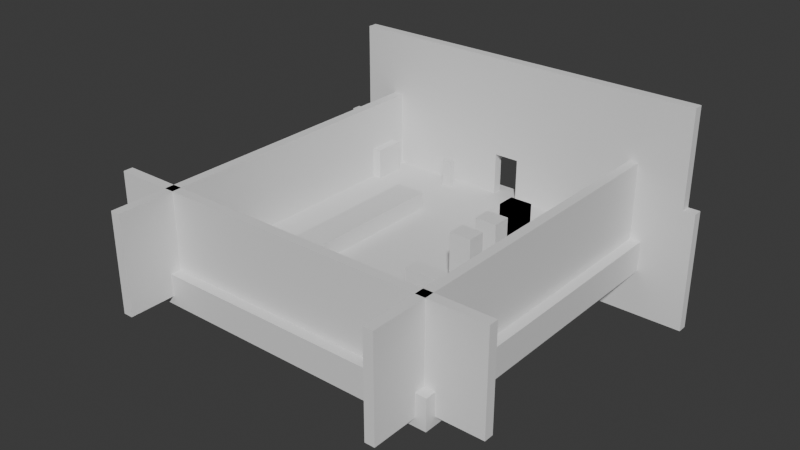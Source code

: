# Source: level.blend  (saved by Blender 5.2.44; exported with 4.5.12 LTS)
import bpy
from mathutils import Matrix  # noqa: F401  (used for matrix-valued properties, if any)

bpy.ops.wm.read_factory_settings(use_empty=True)
scene = bpy.context.scene
scene.name = 'Scene'

# ---- collections
col_collection = bpy.data.collections.new('Collection'); scene.collection.children.link(col_collection)

# ---- materials (node trees are filled in below, after node groups)
mat_material = bpy.data.materials.new('Material')
mat_material.alpha_threshold = 0.0
mat_material.use_backface_culling_lightprobe_volume = False
mat_material.roughness = 0.5
mat_material.line_color = (0.0, 0.0, 0.0, 1.0)

# ---- material node trees
mat_material.use_nodes = True; mat_material.node_tree.nodes.clear()
_N = mat_material.node_tree.nodes; _L = mat_material.node_tree.links
n0 = _N.new('ShaderNodeOutputMaterial'); n0.name = 'Material Output'; n0.location = (200, 100)
n1 = _N.new('ShaderNodeBsdfPrincipled'); n1.name = 'Principled BSDF'; n1.location = (-200, 100)
n1.inputs[10].default_value = 0.005
_L.new(n1.outputs[0], n0.inputs[0])
n0.is_active_output = True

# ---- world
world_world = bpy.data.worlds.new('World'); scene.world = world_world
world_world.use_nodes = True; world_world.node_tree.nodes.clear()
_N = world_world.node_tree.nodes; _L = world_world.node_tree.links
n0 = _N.new('ShaderNodeOutputWorld'); n0.name = 'World Output'; n0.location = (200, 100)
n1 = _N.new('ShaderNodeBackground'); n1.name = 'Background'; n1.location = (-200, 100)
n1.inputs[0].default_value = (0.05088, 0.05088, 0.05088, 1.0)
_L.new(n1.outputs[0], n0.inputs[0])
n0.is_active_output = True
world_world.color = (0.05088, 0.05088, 0.05088)
world_world.sun_shadow_jitter_overblur = 0.0

# ---- meshes
me_cube = bpy.data.meshes.new('Cube')
me_cube.from_pydata([(1.0, 1.0, 1.0), (1.0, 1.0, -1.0), (1.0, -1.0, 1.0), (1.0, -1.0, -1.0), (-1.0, 1.0, 1.0), (-1.0, 1.0, -1.0), (-1.0, -1.0, 1.0), (-1.0, -1.0, -1.0)], [], [(0, 4, 6, 2), (3, 2, 6, 7), (7, 6, 4, 5), (5, 1, 3, 7), (1, 0, 2, 3), (5, 4, 0, 1)])
_uv = me_cube.uv_layers.new(name='UVMap')
_uv.uv.foreach_set('vector', [0.625, 0.5, 0.875, 0.5, 0.875, 0.75, 0.625, 0.75, 0.375, 0.75, 0.625, 0.75, 0.625, 1.0, 0.375, 1.0, 0.375, 0.0, 0.625, 0.0, 0.625, 0.25, 0.375, 0.25, 0.125, 0.5, 0.375, 0.5, 0.375, 0.75, 0.125, 0.75, 0.375, 0.5, 0.625, 0.5, 0.625, 0.75, 0.375, 0.75, 0.375, 0.25, 0.625, 0.25, 0.625, 0.5, 0.375, 0.5])
me_cube.materials.append(mat_material)
me_cube.use_mirror_vertex_groups = False
me_cube.update()
me_cube_010 = bpy.data.meshes.new('Cube.010')
me_cube_010.from_pydata([(-0.3129, -3.475, -1.772), (-0.3129, -3.475, 1.772), (-0.3129, 3.475, -1.772), (-0.3129, 3.475, 1.772), (0.3129, -3.475, -1.772), (0.3129, -3.475, 1.772), (0.3129, 3.475, -1.772), (0.3129, 3.475, 1.772)], [], [(0, 1, 3, 2), (2, 3, 7, 6), (6, 7, 5, 4), (4, 5, 1, 0), (2, 6, 4, 0), (7, 3, 1, 5)])
_uv = me_cube_010.uv_layers.new(name='UVMap')
_uv.uv.foreach_set('vector', [0.375, 0.0, 0.625, 0.0, 0.625, 0.25, 0.375, 0.25, 0.375, 0.25, 0.625, 0.25, 0.625, 0.5, 0.375, 0.5, 0.375, 0.5, 0.625, 0.5, 0.625, 0.75, 0.375, 0.75, 0.375, 0.75, 0.625, 0.75, 0.625, 1.0, 0.375, 1.0, 0.125, 0.5, 0.375, 0.5, 0.375, 0.75, 0.125, 0.75, 0.625, 0.5, 0.875, 0.5, 0.875, 0.75, 0.625, 0.75])
me_cube_010.update()
me_cube_011 = bpy.data.meshes.new('Cube.011')
me_cube_011.from_pydata([(-0.3129, -3.475, -1.772), (-0.3129, -3.475, 1.772), (-0.3129, 3.475, -1.772), (-0.3129, 3.475, 1.772), (0.3129, -3.475, -1.772), (0.3129, -3.475, 1.772), (0.3129, 3.475, -1.772), (0.3129, 3.475, 1.772)], [], [(0, 1, 3, 2), (2, 3, 7, 6), (6, 7, 5, 4), (4, 5, 1, 0), (2, 6, 4, 0), (7, 3, 1, 5)])
_uv = me_cube_011.uv_layers.new(name='UVMap')
_uv.uv.foreach_set('vector', [0.375, 0.0, 0.625, 0.0, 0.625, 0.25, 0.375, 0.25, 0.375, 0.25, 0.625, 0.25, 0.625, 0.5, 0.375, 0.5, 0.375, 0.5, 0.625, 0.5, 0.625, 0.75, 0.375, 0.75, 0.375, 0.75, 0.625, 0.75, 0.625, 1.0, 0.375, 1.0, 0.125, 0.5, 0.375, 0.5, 0.375, 0.75, 0.125, 0.75, 0.625, 0.5, 0.875, 0.5, 0.875, 0.75, 0.625, 0.75])
me_cube_011.update()
me_cube_012 = bpy.data.meshes.new('Cube.012')
me_cube_012.from_pydata([(-0.3129, -3.475, -1.772), (-0.3129, -3.475, 1.772), (-0.3129, 3.475, -1.772), (-0.3129, 3.475, 1.772), (0.3129, -3.475, -1.772), (0.3129, -3.475, 1.772), (0.3129, 3.475, -1.772), (0.3129, 3.475, 1.772)], [], [(0, 1, 3, 2), (2, 3, 7, 6), (6, 7, 5, 4), (4, 5, 1, 0), (2, 6, 4, 0), (7, 3, 1, 5)])
_uv = me_cube_012.uv_layers.new(name='UVMap')
_uv.uv.foreach_set('vector', [0.375, 0.0, 0.625, 0.0, 0.625, 0.25, 0.375, 0.25, 0.375, 0.25, 0.625, 0.25, 0.625, 0.5, 0.375, 0.5, 0.375, 0.5, 0.625, 0.5, 0.625, 0.75, 0.375, 0.75, 0.375, 0.75, 0.625, 0.75, 0.625, 1.0, 0.375, 1.0, 0.125, 0.5, 0.375, 0.5, 0.375, 0.75, 0.125, 0.75, 0.625, 0.5, 0.875, 0.5, 0.875, 0.75, 0.625, 0.75])
me_cube_012.update()
me_cube_013 = bpy.data.meshes.new('Cube.013')
me_cube_013.from_pydata([(-0.3129, -3.475, -1.772), (-0.3129, -3.475, 1.772), (-0.3129, 3.475, -1.772), (-0.3129, 3.475, 1.772), (0.3129, -3.475, -1.772), (0.3129, -3.475, 1.772), (0.3129, 3.475, -1.772), (0.3129, 3.475, 1.772)], [], [(0, 1, 3, 2), (2, 3, 7, 6), (6, 7, 5, 4), (4, 5, 1, 0), (2, 6, 4, 0), (7, 3, 1, 5)])
_uv = me_cube_013.uv_layers.new(name='UVMap')
_uv.uv.foreach_set('vector', [0.375, 0.0, 0.625, 0.0, 0.625, 0.25, 0.375, 0.25, 0.375, 0.25, 0.625, 0.25, 0.625, 0.5, 0.375, 0.5, 0.375, 0.5, 0.625, 0.5, 0.625, 0.75, 0.375, 0.75, 0.375, 0.75, 0.625, 0.75, 0.625, 1.0, 0.375, 1.0, 0.125, 0.5, 0.375, 0.5, 0.375, 0.75, 0.125, 0.75, 0.625, 0.5, 0.875, 0.5, 0.875, 0.75, 0.625, 0.75])
me_cube_013.update()
me_cube_015 = bpy.data.meshes.new('Cube.015')
me_cube_015.from_pydata([(-1.0, -1.0, -1.0), (-1.0, -1.0, 1.0), (-1.0, 1.0, -1.0), (-1.0, 1.0, 1.0), (1.0, -1.0, -1.0), (1.0, -1.0, 1.0), (1.0, 1.0, -1.0), (1.0, 1.0, 1.0)], [], [(0, 1, 3, 2), (2, 3, 7, 6), (6, 7, 5, 4), (4, 5, 1, 0), (2, 6, 4, 0), (7, 3, 1, 5)])
_uv = me_cube_015.uv_layers.new(name='UVMap')
_uv.uv.foreach_set('vector', [0.375, 0.0, 0.625, 0.0, 0.625, 0.25, 0.375, 0.25, 0.375, 0.25, 0.625, 0.25, 0.625, 0.5, 0.375, 0.5, 0.375, 0.5, 0.625, 0.5, 0.625, 0.75, 0.375, 0.75, 0.375, 0.75, 0.625, 0.75, 0.625, 1.0, 0.375, 1.0, 0.125, 0.5, 0.375, 0.5, 0.375, 0.75, 0.125, 0.75, 0.625, 0.5, 0.875, 0.5, 0.875, 0.75, 0.625, 0.75])
me_cube_015.update()
me_cube_017 = bpy.data.meshes.new('Cube.017')
me_cube_017.from_pydata([(-0.996, -4.862, -0.4137), (-0.996, -4.862, 0.4137), (-0.996, 4.862, -0.4137), (-0.996, 4.862, 0.4137), (0.996, -4.862, -0.4137), (0.996, -4.862, 0.4137), (0.996, 4.862, -0.4137), (0.996, 4.862, 0.4137)], [], [(0, 1, 3, 2), (2, 3, 7, 6), (6, 7, 5, 4), (4, 5, 1, 0), (2, 6, 4, 0), (7, 3, 1, 5)])
_uv = me_cube_017.uv_layers.new(name='UVMap')
_uv.uv.foreach_set('vector', [0.375, 0.0, 0.625, 0.0, 0.625, 0.25, 0.375, 0.25, 0.375, 0.25, 0.625, 0.25, 0.625, 0.5, 0.375, 0.5, 0.375, 0.5, 0.625, 0.5, 0.625, 0.75, 0.375, 0.75, 0.375, 0.75, 0.625, 0.75, 0.625, 1.0, 0.375, 1.0, 0.125, 0.5, 0.375, 0.5, 0.375, 0.75, 0.125, 0.75, 0.625, 0.5, 0.875, 0.5, 0.875, 0.75, 0.625, 0.75])
me_cube_017.update()
me_cube_018 = bpy.data.meshes.new('Cube.018')
me_cube_018.from_pydata([(-1.229, -0.5049, -1.275), (-1.229, -0.5049, 1.275), (-1.229, 0.5049, -1.275), (-1.229, 0.5049, 1.275), (1.229, -0.5049, -1.275), (1.229, -0.5049, 1.275), (1.229, 0.5049, -1.275), (1.229, 0.5049, 1.275)], [], [(0, 1, 3, 2), (2, 3, 7, 6), (6, 7, 5, 4), (4, 5, 1, 0), (2, 6, 4, 0), (7, 3, 1, 5)])
_uv = me_cube_018.uv_layers.new(name='UVMap')
_uv.uv.foreach_set('vector', [0.375, 0.0, 0.625, 0.0, 0.625, 0.25, 0.375, 0.25, 0.375, 0.25, 0.625, 0.25, 0.625, 0.5, 0.375, 0.5, 0.375, 0.5, 0.625, 0.5, 0.625, 0.75, 0.375, 0.75, 0.375, 0.75, 0.625, 0.75, 0.625, 1.0, 0.375, 1.0, 0.125, 0.5, 0.375, 0.5, 0.375, 0.75, 0.125, 0.75, 0.625, 0.5, 0.875, 0.5, 0.875, 0.75, 0.625, 0.75])
me_cube_018.update()
me_cube_019 = bpy.data.meshes.new('Cube.019')
me_cube_019.from_pydata([(-3.258, -0.4171, -1.631), (-3.258, -0.4171, 1.631), (-3.258, 0.4171, -1.631), (-3.258, 0.4171, 1.631), (3.258, -0.4171, -1.631), (3.258, -0.4171, 1.631), (3.258, 0.4171, -1.631), (3.258, 0.4171, 1.631)], [], [(0, 1, 3, 2), (2, 3, 7, 6), (6, 7, 5, 4), (4, 5, 1, 0), (2, 6, 4, 0), (7, 3, 1, 5)])
_uv = me_cube_019.uv_layers.new(name='UVMap')
_uv.uv.foreach_set('vector', [0.375, 0.0, 0.625, 0.0, 0.625, 0.25, 0.375, 0.25, 0.375, 0.25, 0.625, 0.25, 0.625, 0.5, 0.375, 0.5, 0.375, 0.5, 0.625, 0.5, 0.625, 0.75, 0.375, 0.75, 0.375, 0.75, 0.625, 0.75, 0.625, 1.0, 0.375, 1.0, 0.125, 0.5, 0.375, 0.5, 0.375, 0.75, 0.125, 0.75, 0.625, 0.5, 0.875, 0.5, 0.875, 0.75, 0.625, 0.75])
me_cube_019.update()
me_cube_020 = bpy.data.meshes.new('Cube.020')
me_cube_020.from_pydata([(-0.6888, -0.5714, -1.886), (-0.6888, -0.5714, 1.886), (-0.6888, 0.5714, -1.886), (-0.6888, 0.5714, 1.886), (0.6888, -0.5714, -1.886), (0.6888, -0.5714, 1.886), (0.6888, 0.5714, -1.886), (0.6888, 0.5714, 1.886)], [], [(0, 1, 3, 2), (2, 3, 7, 6), (6, 7, 5, 4), (4, 5, 1, 0), (2, 6, 4, 0), (7, 3, 1, 5)])
_uv = me_cube_020.uv_layers.new(name='UVMap')
_uv.uv.foreach_set('vector', [0.375, 0.0, 0.625, 0.0, 0.625, 0.25, 0.375, 0.25, 0.375, 0.25, 0.625, 0.25, 0.625, 0.5, 0.375, 0.5, 0.375, 0.5, 0.625, 0.5, 0.625, 0.75, 0.375, 0.75, 0.375, 0.75, 0.625, 0.75, 0.625, 1.0, 0.375, 1.0, 0.125, 0.5, 0.375, 0.5, 0.375, 0.75, 0.125, 0.75, 0.625, 0.5, 0.875, 0.5, 0.875, 0.75, 0.625, 0.75])
me_cube_020.update()
me_cube_021 = bpy.data.meshes.new('Cube.021')
me_cube_021.from_pydata([(-0.6888, -0.5714, -1.886), (-0.6888, -0.5714, 1.886), (-0.6888, 0.5714, -1.886), (-0.6888, 0.5714, 1.886), (0.6888, -0.5714, -1.886), (0.6888, -0.5714, 1.886), (0.6888, 0.5714, -1.886), (0.6888, 0.5714, 1.886)], [], [(0, 1, 3, 2), (2, 3, 7, 6), (6, 7, 5, 4), (4, 5, 1, 0), (2, 6, 4, 0), (7, 3, 1, 5)])
_uv = me_cube_021.uv_layers.new(name='UVMap')
_uv.uv.foreach_set('vector', [0.375, 0.0, 0.625, 0.0, 0.625, 0.25, 0.375, 0.25, 0.375, 0.25, 0.625, 0.25, 0.625, 0.5, 0.375, 0.5, 0.375, 0.5, 0.625, 0.5, 0.625, 0.75, 0.375, 0.75, 0.375, 0.75, 0.625, 0.75, 0.625, 1.0, 0.375, 1.0, 0.125, 0.5, 0.375, 0.5, 0.375, 0.75, 0.125, 0.75, 0.625, 0.5, 0.875, 0.5, 0.875, 0.75, 0.625, 0.75])
me_cube_021.update()
me_cube_022 = bpy.data.meshes.new('Cube.022')
me_cube_022.from_pydata([(-0.6888, -0.5714, -1.886), (-0.6888, -0.5714, 1.886), (-0.6888, 0.5714, -1.886), (-0.6888, 0.5714, 1.886), (0.6888, -0.5714, -1.886), (0.6888, -0.5714, 1.886), (0.6888, 0.5714, -1.886), (0.6888, 0.5714, 1.886)], [], [(0, 1, 3, 2), (2, 3, 7, 6), (6, 7, 5, 4), (4, 5, 1, 0), (2, 6, 4, 0), (7, 3, 1, 5)])
_uv = me_cube_022.uv_layers.new(name='UVMap')
_uv.uv.foreach_set('vector', [0.375, 0.0, 0.625, 0.0, 0.625, 0.25, 0.375, 0.25, 0.375, 0.25, 0.625, 0.25, 0.625, 0.5, 0.375, 0.5, 0.375, 0.5, 0.625, 0.5, 0.625, 0.75, 0.375, 0.75, 0.375, 0.75, 0.625, 0.75, 0.625, 1.0, 0.375, 1.0, 0.125, 0.5, 0.375, 0.5, 0.375, 0.75, 0.125, 0.75, 0.625, 0.5, 0.875, 0.5, 0.875, 0.75, 0.625, 0.75])
me_cube_022.update()
me_cube_023 = bpy.data.meshes.new('Cube.023')
me_cube_023.from_pydata([(-0.6888, -0.5714, -1.886), (-0.6888, -0.5714, 1.886), (-0.6888, 0.5714, -1.886), (-0.6888, 0.5714, 1.886), (0.6888, -0.5714, -1.886), (0.6888, -0.5714, 1.886), (0.6888, 0.5714, -1.886), (0.6888, 0.5714, 1.886)], [], [(0, 1, 3, 2), (2, 3, 7, 6), (6, 7, 5, 4), (4, 5, 1, 0), (2, 6, 4, 0), (7, 3, 1, 5)])
_uv = me_cube_023.uv_layers.new(name='UVMap')
_uv.uv.foreach_set('vector', [0.375, 0.0, 0.625, 0.0, 0.625, 0.25, 0.375, 0.25, 0.375, 0.25, 0.625, 0.25, 0.625, 0.5, 0.375, 0.5, 0.375, 0.5, 0.625, 0.5, 0.625, 0.75, 0.375, 0.75, 0.375, 0.75, 0.625, 0.75, 0.625, 1.0, 0.375, 1.0, 0.125, 0.5, 0.375, 0.5, 0.375, 0.75, 0.125, 0.75, 0.625, 0.5, 0.875, 0.5, 0.875, 0.75, 0.625, 0.75])
me_cube_023.update()
me_cube_027 = bpy.data.meshes.new('Cube.027')
me_cube_027.from_pydata([(-0.32, -0.22, -0.9), (-0.32, -0.22, 0.9), (-0.32, 0.22, -0.9), (-0.32, 0.22, 0.9), (0.32, -0.22, -0.9), (0.32, -0.22, 0.9), (0.32, 0.22, -0.9), (0.32, 0.22, 0.9)], [], [(0, 1, 3, 2), (2, 3, 7, 6), (6, 7, 5, 4), (4, 5, 1, 0), (2, 6, 4, 0), (7, 3, 1, 5)])
_uv = me_cube_027.uv_layers.new(name='UVMap')
_uv.uv.foreach_set('vector', [0.375, 0.0, 0.625, 0.0, 0.625, 0.25, 0.375, 0.25, 0.375, 0.25, 0.625, 0.25, 0.625, 0.5, 0.375, 0.5, 0.375, 0.5, 0.625, 0.5, 0.625, 0.75, 0.375, 0.75, 0.375, 0.75, 0.625, 0.75, 0.625, 1.0, 0.375, 1.0, 0.125, 0.5, 0.375, 0.5, 0.375, 0.75, 0.125, 0.75, 0.625, 0.5, 0.875, 0.5, 0.875, 0.75, 0.625, 0.75])
me_cube_027.update()
me_cube_028 = bpy.data.meshes.new('Cube.028')
me_cube_028.from_pydata([(-0.3129, -3.475, -1.772), (-0.3129, -3.475, 1.772), (-0.3129, 3.475, -1.772), (-0.3129, 3.475, 1.772), (0.3129, -3.475, -1.772), (0.3129, -3.475, 1.772), (0.3129, 3.475, -1.772), (0.3129, 3.475, 1.772)], [], [(0, 1, 3, 2), (2, 3, 7, 6), (6, 7, 5, 4), (4, 5, 1, 0), (2, 6, 4, 0), (7, 3, 1, 5)])
_uv = me_cube_028.uv_layers.new(name='UVMap')
_uv.uv.foreach_set('vector', [0.375, 0.0, 0.625, 0.0, 0.625, 0.25, 0.375, 0.25, 0.375, 0.25, 0.625, 0.25, 0.625, 0.5, 0.375, 0.5, 0.375, 0.5, 0.625, 0.5, 0.625, 0.75, 0.375, 0.75, 0.375, 0.75, 0.625, 0.75, 0.625, 1.0, 0.375, 1.0, 0.125, 0.5, 0.375, 0.5, 0.375, 0.75, 0.125, 0.75, 0.625, 0.5, 0.875, 0.5, 0.875, 0.75, 0.625, 0.75])
me_cube_028.update()
me_cube_029 = bpy.data.meshes.new('Cube.029')
me_cube_029.from_pydata([(-0.3129, -3.475, -1.772), (-0.3129, -3.475, 1.772), (-0.3129, 3.475, -1.772), (-0.3129, 3.475, 1.772), (0.3129, -3.475, -1.772), (0.3129, -3.475, 1.772), (0.3129, 3.475, -1.772), (0.3129, 3.475, 1.772)], [], [(0, 1, 3, 2), (2, 3, 7, 6), (6, 7, 5, 4), (4, 5, 1, 0), (2, 6, 4, 0), (7, 3, 1, 5)])
_uv = me_cube_029.uv_layers.new(name='UVMap')
_uv.uv.foreach_set('vector', [0.375, 0.0, 0.625, 0.0, 0.625, 0.25, 0.375, 0.25, 0.375, 0.25, 0.625, 0.25, 0.625, 0.5, 0.375, 0.5, 0.375, 0.5, 0.625, 0.5, 0.625, 0.75, 0.375, 0.75, 0.375, 0.75, 0.625, 0.75, 0.625, 1.0, 0.375, 1.0, 0.125, 0.5, 0.375, 0.5, 0.375, 0.75, 0.125, 0.75, 0.625, 0.5, 0.875, 0.5, 0.875, 0.75, 0.625, 0.75])
me_cube_029.update()

# ---- objects
ob_cube = bpy.data.objects.new('Cube', me_cube)
ob_playerspawn = bpy.data.objects.new('PlayerSpawn', None)
ob_cube_001 = bpy.data.objects.new('Cube.001', me_cube_010)
ob_cube_002 = bpy.data.objects.new('Cube.002', me_cube_011)
ob_cube_003 = bpy.data.objects.new('Cube.003', me_cube_012)
ob_cube_004 = bpy.data.objects.new('Cube.004', me_cube_013)
ob_cube_005 = bpy.data.objects.new('Cube.005', me_cube_015)
ob_cube_006 = bpy.data.objects.new('Cube.006', me_cube_017)
ob_cube_007 = bpy.data.objects.new('Cube.007', me_cube_018)
ob_cube_008 = bpy.data.objects.new('Cube.008', me_cube_019)
ob_cube_009 = bpy.data.objects.new('Cube.009', me_cube_020)
ob_cube_010 = bpy.data.objects.new('Cube.010', me_cube_021)
ob_cube_011 = bpy.data.objects.new('Cube.011', me_cube_022)
ob_cube_012 = bpy.data.objects.new('Cube.012', me_cube_023)
ob_playerplaceholder = bpy.data.objects.new('PlayerPlaceHolder', me_cube_027)
ob_cube_013 = bpy.data.objects.new('Cube.013', me_cube_028)
ob_cube_014 = bpy.data.objects.new('Cube.014', me_cube_029)
ob_hunterspawn = bpy.data.objects.new('HunterSpawn', None)

# ---- transforms, parenting, visibility, modifiers, constraints
ob_cube.location = (0.0, 0.0, 0.0)
ob_cube.scale = (10.0, 11.0, 1.0)
ob_cube.lock_rotations_4d = False
ob_cube.empty_display_type = 'ARROWS'
ob_cube.lineart.crease_threshold = 0.0
ob_playerspawn.location = (0.0, -4.663, 1.0)
ob_cube_001.location = (-9.0, -1.0, 2.772)
ob_cube_001.scale = (1.0, 3.741, 1.821)
ob_cube_002.location = (9.0, -1.0, 2.772)
ob_cube_002.scale = (1.0, 3.741, 1.821)
ob_cube_003.location = (-6.996, 10.0, -0.07849)
ob_cube_003.rotation_euler = (0.0, -0.0, 1.571)
ob_cube_003.scale = (1.0, 1.783, 2.231)
ob_cube_004.location = (0.0, -10.0, 2.772)
ob_cube_004.rotation_euler = (0.0, -0.0, 1.571)
ob_cube_004.scale = (1.0, 3.741, 1.821)
ob_cube_005.location = (-8.396, 7.676, 2.0)
ob_cube_005.scale = (0.3, 1.0, 1.0)
ob_cube_006.location = (-4.032, 0.08579, 1.48)
ob_cube_006.scale = (1.0, 1.0, 1.475)
ob_cube_007.location = (5.216, -4.843, 2.275)
ob_cube_008.location = (-0.291, -7.996, 2.631)
ob_cube_009.location = (5.487, 2.715, 2.886)
ob_cube_010.location = (5.487, 2.715, 2.886)
ob_cube_011.location = (5.467, 0.4192, 2.886)
ob_cube_012.location = (5.43, -1.868, 2.886)
ob_playerplaceholder.location = (-3.889, 8.714, 1.9)
ob_cube_013.location = (7.054, 10.0, -0.07849)
ob_cube_013.rotation_euler = (0.0, -0.0, 1.571)
ob_cube_013.scale = (1.0, 1.783, 2.231)
ob_cube_014.location = (0.4589, 10.0, 6.989)
ob_cube_014.rotation_euler = (0.0, -0.0, 1.571)
ob_cube_014.scale = (1.0, 3.457, 1.821)
ob_hunterspawn.location = (3.346, 7.115, 1.0)
ob_hunterspawn.rotation_euler = (0.0, 0.0, 3.142)

# ---- collection membership
col_collection.objects.link(ob_cube)
col_collection.objects.link(ob_playerspawn)
col_collection.objects.link(ob_cube_001)
col_collection.objects.link(ob_cube_002)
col_collection.objects.link(ob_cube_003)
col_collection.objects.link(ob_cube_004)
col_collection.objects.link(ob_cube_005)
col_collection.objects.link(ob_cube_006)
col_collection.objects.link(ob_cube_007)
col_collection.objects.link(ob_cube_008)
col_collection.objects.link(ob_cube_009)
col_collection.objects.link(ob_cube_010)
col_collection.objects.link(ob_cube_011)
col_collection.objects.link(ob_cube_012)
col_collection.objects.link(ob_playerplaceholder)
col_collection.objects.link(ob_cube_013)
col_collection.objects.link(ob_cube_014)
col_collection.objects.link(ob_hunterspawn)

# ---- scene / render settings (as saved in the file)
scene.frame_start = 1; scene.frame_end = 250; scene.frame_set(1)
scene.render.engine = 'BLENDER_EEVEE_NEXT'
scene.render.bake_bias = 0.0
scene.render.bake_samples = 0
scene.render.compositor_device = 'GPU'
scene.eevee.use_volume_custom_range = False
scene.eevee.fast_gi_thickness_near = 0.1
scene.eevee.fast_gi_thickness_far = 0.0
scene.eevee.ray_tracing_options.screen_trace_thickness = 0.1
bpy.context.view_layer.update()

# ---- added for rendering (the .blend has no active camera and no usable light): camera, sun
cam_auto = bpy.data.cameras.new('AutoCamera')
cam_auto.lens = 50.0
cam_auto.sensor_width = 36.0
cam_auto.clip_end = 1000.0
ob_auto_camera = bpy.data.objects.new('AutoCamera', cam_auto)
scene.collection.objects.link(ob_auto_camera)
ob_auto_camera.location = (36.7868, -45.1091, 32.4979)
ob_auto_camera.rotation_euler = (1.09748, -7.21219e-08, 0.694738)
scene.camera = ob_auto_camera
light_auto_sun = bpy.data.lights.new('AutoSun', 'SUN')
light_auto_sun.energy = 3.0
light_auto_sun.angle = 0.0523599
ob_auto_sun = bpy.data.objects.new('AutoSun', light_auto_sun)
scene.collection.objects.link(ob_auto_sun)
ob_auto_sun.rotation_euler = (0.872665, 0.174533, 0.523599)
bpy.context.view_layer.update()
